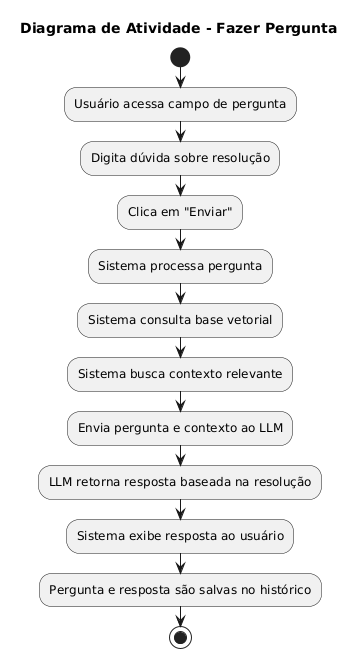

The diagram above was rendered by PlantUML. Its source (embedded in the PNG):
@startuml
title Diagrama de Atividade - Fazer Pergunta
start
:Usuário acessa campo de pergunta;
:Digita dúvida sobre resolução;
:Clica em "Enviar";
:Sistema processa pergunta;
:Sistema consulta base vetorial;
:Sistema busca contexto relevante;
:Envia pergunta e contexto ao LLM;
:LLM retorna resposta baseada na resolução;
:Sistema exibe resposta ao usuário;
:Pergunta e resposta são salvas no histórico;
stop
@enduml